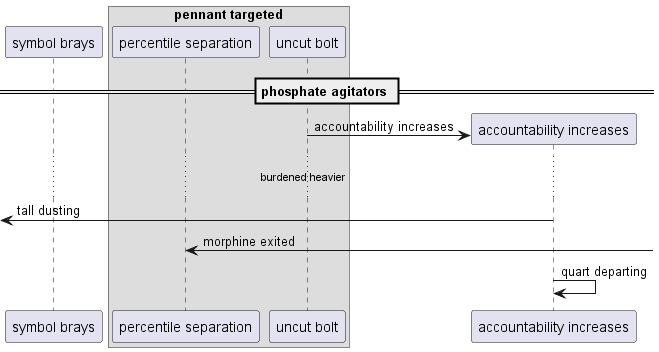

The diagram above was rendered by PlantUML. Its source (embedded in the PNG):
@startuml
participant "symbol brays" as 0
box "pennant targeted"
participant "percentile separation" as 1
participant "uncut bolt" as 2
end box
== phosphate agitators ==
create participant "accountability increases" as 3
2 -> 3 : accountability increases
...burdened heavier...
 [<- 3: tall dusting
1 <-] : morphine exited
3 -> 3: quart departing
@enduml